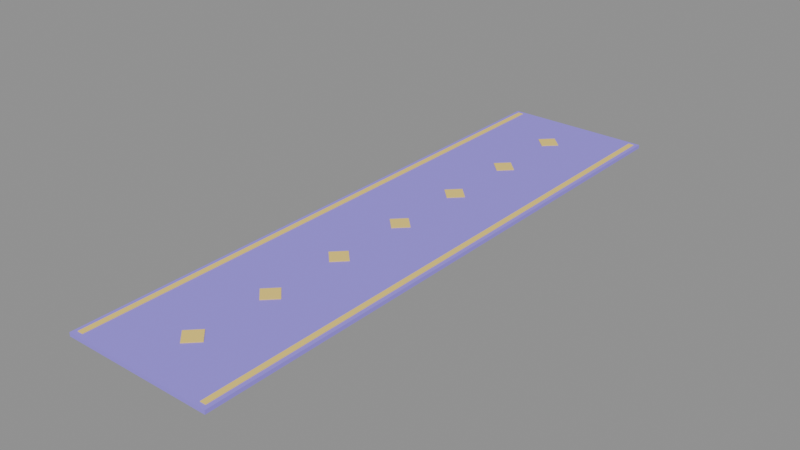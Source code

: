 # Source: model.blend  (saved by Blender 5.2.45; exported with 4.5.12 LTS)
import bpy
from mathutils import Matrix  # noqa: F401  (used for matrix-valued properties, if any)

bpy.ops.wm.read_factory_settings(use_empty=True)
scene = bpy.context.scene
scene.name = 'Scene'

# ---- images (referenced by path relative to the original .blend; pixels are not part of the script)
import os
ASSET_DIR = os.environ.get("B2B_ASSET_DIR", "")  # directory of the original .blend (textures are referenced by path, not embedded)
HERE = os.path.dirname(os.path.abspath(__file__))  # packed textures are extracted next to this script under _unpacked/

def load_image(name, relpath, width, height, colorspace="sRGB"):
    """Load a texture the original file referenced (path relative to the .blend, or extracted next to this script)."""
    p = next((c for c in (os.path.join(HERE, relpath), os.path.join(ASSET_DIR, relpath)) if relpath and os.path.exists(c)), "")
    if p:
        img = bpy.data.images.load(p, check_existing=True)
        img.name = name
    else:  # same state as the original file: an image datablock whose file is absent (Cycles renders it pink)
        img = bpy.data.images.new(name, width, height)
        img.source = "FILE"
        img.filepath = "//" + (relpath or name)
    img.colorspace_settings.name = colorspace
    return img
img_palette_png = load_image('palette.png', '_unpacked/palette.cadebe72.png', 2508, 2508, 'sRGB')

# ---- materials (node trees are filled in below, after node groups)
mat_sharedpalette_v001 = bpy.data.materials.new('SharedPalette_v001')

# ---- material node trees
mat_sharedpalette_v001.use_nodes = True; mat_sharedpalette_v001.node_tree.nodes.clear()
_N = mat_sharedpalette_v001.node_tree.nodes; _L = mat_sharedpalette_v001.node_tree.links
n0 = _N.new('ShaderNodeBsdfPrincipled'); n0.name = 'Principled BSDF'; n0.location = (-200, 100)
n0.inputs[2].default_value = 0.8
n0.inputs[10].default_value = 0.005
n1 = _N.new('ShaderNodeOutputMaterial'); n1.name = 'Material Output'; n1.location = (200, 100)
n2 = _N.new('ShaderNodeTexImage'); n2.name = 'Image Texture'; n2.location = (0, 0)
n2.image = img_palette_png
n2.interpolation = 'Closest'
_L.new(n0.outputs[0], n1.inputs[0])
_L.new(n2.outputs[0], n0.inputs[0])
n1.is_active_output = True

# ---- meshes
me_cube = bpy.data.meshes.new('Cube')
me_cube.from_pydata([(-0.33, -1.29, -0.008), (-0.33, -1.29, 0.008), (-0.33, 1.29, -0.008), (-0.33, 1.29, 0.008), (0.33, -1.29, -0.008), (0.33, -1.29, 0.008), (0.33, 1.29, -0.008), (0.33, 1.29, 0.008)], [], [(0, 1, 3, 2), (2, 3, 7, 6), (6, 7, 5, 4), (4, 5, 1, 0), (2, 6, 4, 0), (7, 3, 1, 5)])
_uv = me_cube.uv_layers.new(name='UVMap')
_uv.uv.foreach_set('vector', [0.2657, 0.6717, 0.2657, 0.6717, 0.2657, 0.6717, 0.2657, 0.6717, 0.2657, 0.6717, 0.2657, 0.6717, 0.2657, 0.6717, 0.2657, 0.6717, 0.2657, 0.6717, 0.2657, 0.6717, 0.2657, 0.6717, 0.2657, 0.6717, 0.2657, 0.6717, 0.2657, 0.6717, 0.2657, 0.6717, 0.2657, 0.6717, 0.2657, 0.6717, 0.2657, 0.6717, 0.2657, 0.6717, 0.2657, 0.6717, 0.2657, 0.6717, 0.2657, 0.6717, 0.2657, 0.6717, 0.2657, 0.6717])
me_cube.materials.append(mat_sharedpalette_v001)
me_cube.update()
me_cube_001 = bpy.data.meshes.new('Cube.001')
me_cube_001.from_pydata([(-0.0125, -1.27, -0.0015), (-0.0125, -1.27, 0.0015), (-0.0125, 1.27, -0.0015), (-0.0125, 1.27, 0.0015), (0.0125, -1.27, -0.0015), (0.0125, -1.27, 0.0015), (0.0125, 1.27, -0.0015), (0.0125, 1.27, 0.0015)], [], [(0, 1, 3, 2), (2, 3, 7, 6), (6, 7, 5, 4), (4, 5, 1, 0), (2, 6, 4, 0), (7, 3, 1, 5)])
_uv = me_cube_001.uv_layers.new(name='UVMap')
_uv.uv.foreach_set('vector', [0.2346, 0.8591, 0.2346, 0.8591, 0.2346, 0.8591, 0.2346, 0.8591, 0.2346, 0.8591, 0.2346, 0.8591, 0.2346, 0.8591, 0.2346, 0.8591, 0.2346, 0.8591, 0.2346, 0.8591, 0.2346, 0.8591, 0.2346, 0.8591, 0.2346, 0.8591, 0.2346, 0.8591, 0.2346, 0.8591, 0.2346, 0.8591, 0.2346, 0.8591, 0.2346, 0.8591, 0.2346, 0.8591, 0.2346, 0.8591, 0.2346, 0.8591, 0.2346, 0.8591, 0.2346, 0.8591, 0.2346, 0.8591])
me_cube_001.materials.append(mat_sharedpalette_v001)
me_cube_001.update()
me_cube_002 = bpy.data.meshes.new('Cube.002')
me_cube_002.from_pydata([(-0.0125, -1.27, -0.0015), (-0.0125, -1.27, 0.0015), (-0.0125, 1.27, -0.0015), (-0.0125, 1.27, 0.0015), (0.0125, -1.27, -0.0015), (0.0125, -1.27, 0.0015), (0.0125, 1.27, -0.0015), (0.0125, 1.27, 0.0015)], [], [(0, 1, 3, 2), (2, 3, 7, 6), (6, 7, 5, 4), (4, 5, 1, 0), (2, 6, 4, 0), (7, 3, 1, 5)])
_uv = me_cube_002.uv_layers.new(name='UVMap')
_uv.uv.foreach_set('vector', [0.2346, 0.8591, 0.2346, 0.8591, 0.2346, 0.8591, 0.2346, 0.8591, 0.2346, 0.8591, 0.2346, 0.8591, 0.2346, 0.8591, 0.2346, 0.8591, 0.2346, 0.8591, 0.2346, 0.8591, 0.2346, 0.8591, 0.2346, 0.8591, 0.2346, 0.8591, 0.2346, 0.8591, 0.2346, 0.8591, 0.2346, 0.8591, 0.2346, 0.8591, 0.2346, 0.8591, 0.2346, 0.8591, 0.2346, 0.8591, 0.2346, 0.8591, 0.2346, 0.8591, 0.2346, 0.8591, 0.2346, 0.8591])
me_cube_002.materials.append(mat_sharedpalette_v001)
me_cube_002.update()
me_cube_003 = bpy.data.meshes.new('Cube.003')
me_cube_003.from_pydata([(-0.0375, -0.0375, -0.0015), (-0.0375, -0.0375, 0.0015), (-0.0375, 0.0375, -0.0015), (-0.0375, 0.0375, 0.0015), (0.0375, -0.0375, -0.0015), (0.0375, -0.0375, 0.0015), (0.0375, 0.0375, -0.0015), (0.0375, 0.0375, 0.0015)], [], [(0, 1, 3, 2), (2, 3, 7, 6), (6, 7, 5, 4), (4, 5, 1, 0), (2, 6, 4, 0), (7, 3, 1, 5)])
_uv = me_cube_003.uv_layers.new(name='UVMap')
_uv.uv.foreach_set('vector', [0.2346, 0.8591, 0.2346, 0.8591, 0.2346, 0.8591, 0.2346, 0.8591, 0.2346, 0.8591, 0.2346, 0.8591, 0.2346, 0.8591, 0.2346, 0.8591, 0.2346, 0.8591, 0.2346, 0.8591, 0.2346, 0.8591, 0.2346, 0.8591, 0.2346, 0.8591, 0.2346, 0.8591, 0.2346, 0.8591, 0.2346, 0.8591, 0.2346, 0.8591, 0.2346, 0.8591, 0.2346, 0.8591, 0.2346, 0.8591, 0.2346, 0.8591, 0.2346, 0.8591, 0.2346, 0.8591, 0.2346, 0.8591])
me_cube_003.materials.append(mat_sharedpalette_v001)
me_cube_003.update()
me_cube_004 = bpy.data.meshes.new('Cube.004')
me_cube_004.from_pydata([(-0.0375, -0.0375, -0.0015), (-0.0375, -0.0375, 0.0015), (-0.0375, 0.0375, -0.0015), (-0.0375, 0.0375, 0.0015), (0.0375, -0.0375, -0.0015), (0.0375, -0.0375, 0.0015), (0.0375, 0.0375, -0.0015), (0.0375, 0.0375, 0.0015)], [], [(0, 1, 3, 2), (2, 3, 7, 6), (6, 7, 5, 4), (4, 5, 1, 0), (2, 6, 4, 0), (7, 3, 1, 5)])
_uv = me_cube_004.uv_layers.new(name='UVMap')
_uv.uv.foreach_set('vector', [0.2346, 0.8591, 0.2346, 0.8591, 0.2346, 0.8591, 0.2346, 0.8591, 0.2346, 0.8591, 0.2346, 0.8591, 0.2346, 0.8591, 0.2346, 0.8591, 0.2346, 0.8591, 0.2346, 0.8591, 0.2346, 0.8591, 0.2346, 0.8591, 0.2346, 0.8591, 0.2346, 0.8591, 0.2346, 0.8591, 0.2346, 0.8591, 0.2346, 0.8591, 0.2346, 0.8591, 0.2346, 0.8591, 0.2346, 0.8591, 0.2346, 0.8591, 0.2346, 0.8591, 0.2346, 0.8591, 0.2346, 0.8591])
me_cube_004.materials.append(mat_sharedpalette_v001)
me_cube_004.update()
me_cube_005 = bpy.data.meshes.new('Cube.005')
me_cube_005.from_pydata([(-0.0375, -0.0375, -0.0015), (-0.0375, -0.0375, 0.0015), (-0.0375, 0.0375, -0.0015), (-0.0375, 0.0375, 0.0015), (0.0375, -0.0375, -0.0015), (0.0375, -0.0375, 0.0015), (0.0375, 0.0375, -0.0015), (0.0375, 0.0375, 0.0015)], [], [(0, 1, 3, 2), (2, 3, 7, 6), (6, 7, 5, 4), (4, 5, 1, 0), (2, 6, 4, 0), (7, 3, 1, 5)])
_uv = me_cube_005.uv_layers.new(name='UVMap')
_uv.uv.foreach_set('vector', [0.2346, 0.8591, 0.2346, 0.8591, 0.2346, 0.8591, 0.2346, 0.8591, 0.2346, 0.8591, 0.2346, 0.8591, 0.2346, 0.8591, 0.2346, 0.8591, 0.2346, 0.8591, 0.2346, 0.8591, 0.2346, 0.8591, 0.2346, 0.8591, 0.2346, 0.8591, 0.2346, 0.8591, 0.2346, 0.8591, 0.2346, 0.8591, 0.2346, 0.8591, 0.2346, 0.8591, 0.2346, 0.8591, 0.2346, 0.8591, 0.2346, 0.8591, 0.2346, 0.8591, 0.2346, 0.8591, 0.2346, 0.8591])
me_cube_005.materials.append(mat_sharedpalette_v001)
me_cube_005.update()
me_cube_006 = bpy.data.meshes.new('Cube.006')
me_cube_006.from_pydata([(-0.0375, -0.0375, -0.0015), (-0.0375, -0.0375, 0.0015), (-0.0375, 0.0375, -0.0015), (-0.0375, 0.0375, 0.0015), (0.0375, -0.0375, -0.0015), (0.0375, -0.0375, 0.0015), (0.0375, 0.0375, -0.0015), (0.0375, 0.0375, 0.0015)], [], [(0, 1, 3, 2), (2, 3, 7, 6), (6, 7, 5, 4), (4, 5, 1, 0), (2, 6, 4, 0), (7, 3, 1, 5)])
_uv = me_cube_006.uv_layers.new(name='UVMap')
_uv.uv.foreach_set('vector', [0.2346, 0.8591, 0.2346, 0.8591, 0.2346, 0.8591, 0.2346, 0.8591, 0.2346, 0.8591, 0.2346, 0.8591, 0.2346, 0.8591, 0.2346, 0.8591, 0.2346, 0.8591, 0.2346, 0.8591, 0.2346, 0.8591, 0.2346, 0.8591, 0.2346, 0.8591, 0.2346, 0.8591, 0.2346, 0.8591, 0.2346, 0.8591, 0.2346, 0.8591, 0.2346, 0.8591, 0.2346, 0.8591, 0.2346, 0.8591, 0.2346, 0.8591, 0.2346, 0.8591, 0.2346, 0.8591, 0.2346, 0.8591])
me_cube_006.materials.append(mat_sharedpalette_v001)
me_cube_006.update()
me_cube_007 = bpy.data.meshes.new('Cube.007')
me_cube_007.from_pydata([(-0.0375, -0.0375, -0.0015), (-0.0375, -0.0375, 0.0015), (-0.0375, 0.0375, -0.0015), (-0.0375, 0.0375, 0.0015), (0.0375, -0.0375, -0.0015), (0.0375, -0.0375, 0.0015), (0.0375, 0.0375, -0.0015), (0.0375, 0.0375, 0.0015)], [], [(0, 1, 3, 2), (2, 3, 7, 6), (6, 7, 5, 4), (4, 5, 1, 0), (2, 6, 4, 0), (7, 3, 1, 5)])
_uv = me_cube_007.uv_layers.new(name='UVMap')
_uv.uv.foreach_set('vector', [0.2346, 0.8591, 0.2346, 0.8591, 0.2346, 0.8591, 0.2346, 0.8591, 0.2346, 0.8591, 0.2346, 0.8591, 0.2346, 0.8591, 0.2346, 0.8591, 0.2346, 0.8591, 0.2346, 0.8591, 0.2346, 0.8591, 0.2346, 0.8591, 0.2346, 0.8591, 0.2346, 0.8591, 0.2346, 0.8591, 0.2346, 0.8591, 0.2346, 0.8591, 0.2346, 0.8591, 0.2346, 0.8591, 0.2346, 0.8591, 0.2346, 0.8591, 0.2346, 0.8591, 0.2346, 0.8591, 0.2346, 0.8591])
me_cube_007.materials.append(mat_sharedpalette_v001)
me_cube_007.update()
me_cube_008 = bpy.data.meshes.new('Cube.008')
me_cube_008.from_pydata([(-0.0375, -0.0375, -0.0015), (-0.0375, -0.0375, 0.0015), (-0.0375, 0.0375, -0.0015), (-0.0375, 0.0375, 0.0015), (0.0375, -0.0375, -0.0015), (0.0375, -0.0375, 0.0015), (0.0375, 0.0375, -0.0015), (0.0375, 0.0375, 0.0015)], [], [(0, 1, 3, 2), (2, 3, 7, 6), (6, 7, 5, 4), (4, 5, 1, 0), (2, 6, 4, 0), (7, 3, 1, 5)])
_uv = me_cube_008.uv_layers.new(name='UVMap')
_uv.uv.foreach_set('vector', [0.2346, 0.8591, 0.2346, 0.8591, 0.2346, 0.8591, 0.2346, 0.8591, 0.2346, 0.8591, 0.2346, 0.8591, 0.2346, 0.8591, 0.2346, 0.8591, 0.2346, 0.8591, 0.2346, 0.8591, 0.2346, 0.8591, 0.2346, 0.8591, 0.2346, 0.8591, 0.2346, 0.8591, 0.2346, 0.8591, 0.2346, 0.8591, 0.2346, 0.8591, 0.2346, 0.8591, 0.2346, 0.8591, 0.2346, 0.8591, 0.2346, 0.8591, 0.2346, 0.8591, 0.2346, 0.8591, 0.2346, 0.8591])
me_cube_008.materials.append(mat_sharedpalette_v001)
me_cube_008.update()
me_cube_009 = bpy.data.meshes.new('Cube.009')
me_cube_009.from_pydata([(-0.0375, -0.0375, -0.0015), (-0.0375, -0.0375, 0.0015), (-0.0375, 0.0375, -0.0015), (-0.0375, 0.0375, 0.0015), (0.0375, -0.0375, -0.0015), (0.0375, -0.0375, 0.0015), (0.0375, 0.0375, -0.0015), (0.0375, 0.0375, 0.0015)], [], [(0, 1, 3, 2), (2, 3, 7, 6), (6, 7, 5, 4), (4, 5, 1, 0), (2, 6, 4, 0), (7, 3, 1, 5)])
_uv = me_cube_009.uv_layers.new(name='UVMap')
_uv.uv.foreach_set('vector', [0.2346, 0.8591, 0.2346, 0.8591, 0.2346, 0.8591, 0.2346, 0.8591, 0.2346, 0.8591, 0.2346, 0.8591, 0.2346, 0.8591, 0.2346, 0.8591, 0.2346, 0.8591, 0.2346, 0.8591, 0.2346, 0.8591, 0.2346, 0.8591, 0.2346, 0.8591, 0.2346, 0.8591, 0.2346, 0.8591, 0.2346, 0.8591, 0.2346, 0.8591, 0.2346, 0.8591, 0.2346, 0.8591, 0.2346, 0.8591, 0.2346, 0.8591, 0.2346, 0.8591, 0.2346, 0.8591, 0.2346, 0.8591])
me_cube_009.materials.append(mat_sharedpalette_v001)
me_cube_009.update()

# ---- objects
ob_aisle_runner = bpy.data.objects.new('Aisle runner', me_cube)
ob_woven_gold_border = bpy.data.objects.new('Woven gold border', me_cube_001)
ob_woven_gold_border_001 = bpy.data.objects.new('Woven gold border.001', me_cube_002)
ob_geometric_lozenge = bpy.data.objects.new('Geometric lozenge', me_cube_003)
ob_geometric_lozenge_001 = bpy.data.objects.new('Geometric lozenge.001', me_cube_004)
ob_geometric_lozenge_002 = bpy.data.objects.new('Geometric lozenge.002', me_cube_005)
ob_geometric_lozenge_003 = bpy.data.objects.new('Geometric lozenge.003', me_cube_006)
ob_geometric_lozenge_004 = bpy.data.objects.new('Geometric lozenge.004', me_cube_007)
ob_geometric_lozenge_005 = bpy.data.objects.new('Geometric lozenge.005', me_cube_008)
ob_geometric_lozenge_006 = bpy.data.objects.new('Geometric lozenge.006', me_cube_009)

# ---- transforms, parenting, visibility, modifiers, constraints
ob_aisle_runner.location = (0.0, 0.0, 0.008)
ob_woven_gold_border.location = (-0.3, 0.0, 0.017)
ob_woven_gold_border_001.location = (0.3, 0.0, 0.017)
ob_geometric_lozenge.location = (0.0, -1.05, 0.018)
ob_geometric_lozenge.rotation_euler = (0.0, 0.0, 0.7854)
ob_geometric_lozenge_001.location = (0.0, -0.7, 0.018)
ob_geometric_lozenge_001.rotation_euler = (0.0, 0.0, 0.7854)
ob_geometric_lozenge_002.location = (0.0, -0.35, 0.018)
ob_geometric_lozenge_002.rotation_euler = (0.0, 0.0, 0.7854)
ob_geometric_lozenge_003.location = (0.0, 0.0, 0.018)
ob_geometric_lozenge_003.rotation_euler = (0.0, 0.0, 0.7854)
ob_geometric_lozenge_004.location = (0.0, 0.35, 0.018)
ob_geometric_lozenge_004.rotation_euler = (0.0, 0.0, 0.7854)
ob_geometric_lozenge_005.location = (0.0, 0.7, 0.018)
ob_geometric_lozenge_005.rotation_euler = (0.0, 0.0, 0.7854)
ob_geometric_lozenge_006.location = (0.0, 1.05, 0.018)
ob_geometric_lozenge_006.rotation_euler = (0.0, 0.0, 0.7854)

# ---- collection membership
scene.collection.objects.link(ob_aisle_runner)
scene.collection.objects.link(ob_woven_gold_border)
scene.collection.objects.link(ob_woven_gold_border_001)
scene.collection.objects.link(ob_geometric_lozenge)
scene.collection.objects.link(ob_geometric_lozenge_001)
scene.collection.objects.link(ob_geometric_lozenge_002)
scene.collection.objects.link(ob_geometric_lozenge_003)
scene.collection.objects.link(ob_geometric_lozenge_004)
scene.collection.objects.link(ob_geometric_lozenge_005)
scene.collection.objects.link(ob_geometric_lozenge_006)

# ---- scene / render settings (as saved in the file)
scene.frame_start = 1; scene.frame_end = 250; scene.frame_set(1)
scene.render.engine = 'BLENDER_EEVEE_NEXT'
scene.render.bake_bias = 0.0
scene.render.bake_samples = 0
scene.render.compositor_device = 'GPU'
scene.eevee.use_volume_custom_range = False
scene.eevee.fast_gi_thickness_near = 0.1
scene.eevee.fast_gi_thickness_far = 0.0
scene.eevee.ray_tracing_options.screen_trace_thickness = 0.1
bpy.context.view_layer.update()

# ---- added for rendering (the .blend has no active camera and no usable light): camera, sun + grey world if the file has none
cam_auto = bpy.data.cameras.new('AutoCamera')
cam_auto.lens = 50.0
cam_auto.sensor_width = 36.0
cam_auto.clip_end = 1000.0
ob_auto_camera = bpy.data.objects.new('AutoCamera', cam_auto)
scene.collection.objects.link(ob_auto_camera)
ob_auto_camera.location = (2.46401, -2.95682, 1.98096)
ob_auto_camera.rotation_euler = (1.09748, -7.21219e-08, 0.694738)
scene.camera = ob_auto_camera
light_auto_sun = bpy.data.lights.new('AutoSun', 'SUN')
light_auto_sun.energy = 3.0
light_auto_sun.angle = 0.0523599
ob_auto_sun = bpy.data.objects.new('AutoSun', light_auto_sun)
scene.collection.objects.link(ob_auto_sun)
ob_auto_sun.rotation_euler = (0.872665, 0.174533, 0.523599)
if scene.world is None:
    world_auto = bpy.data.worlds.new('AutoWorld')
    world_auto.color = (0.3, 0.3, 0.3)
    scene.world = world_auto
bpy.context.view_layer.update()
